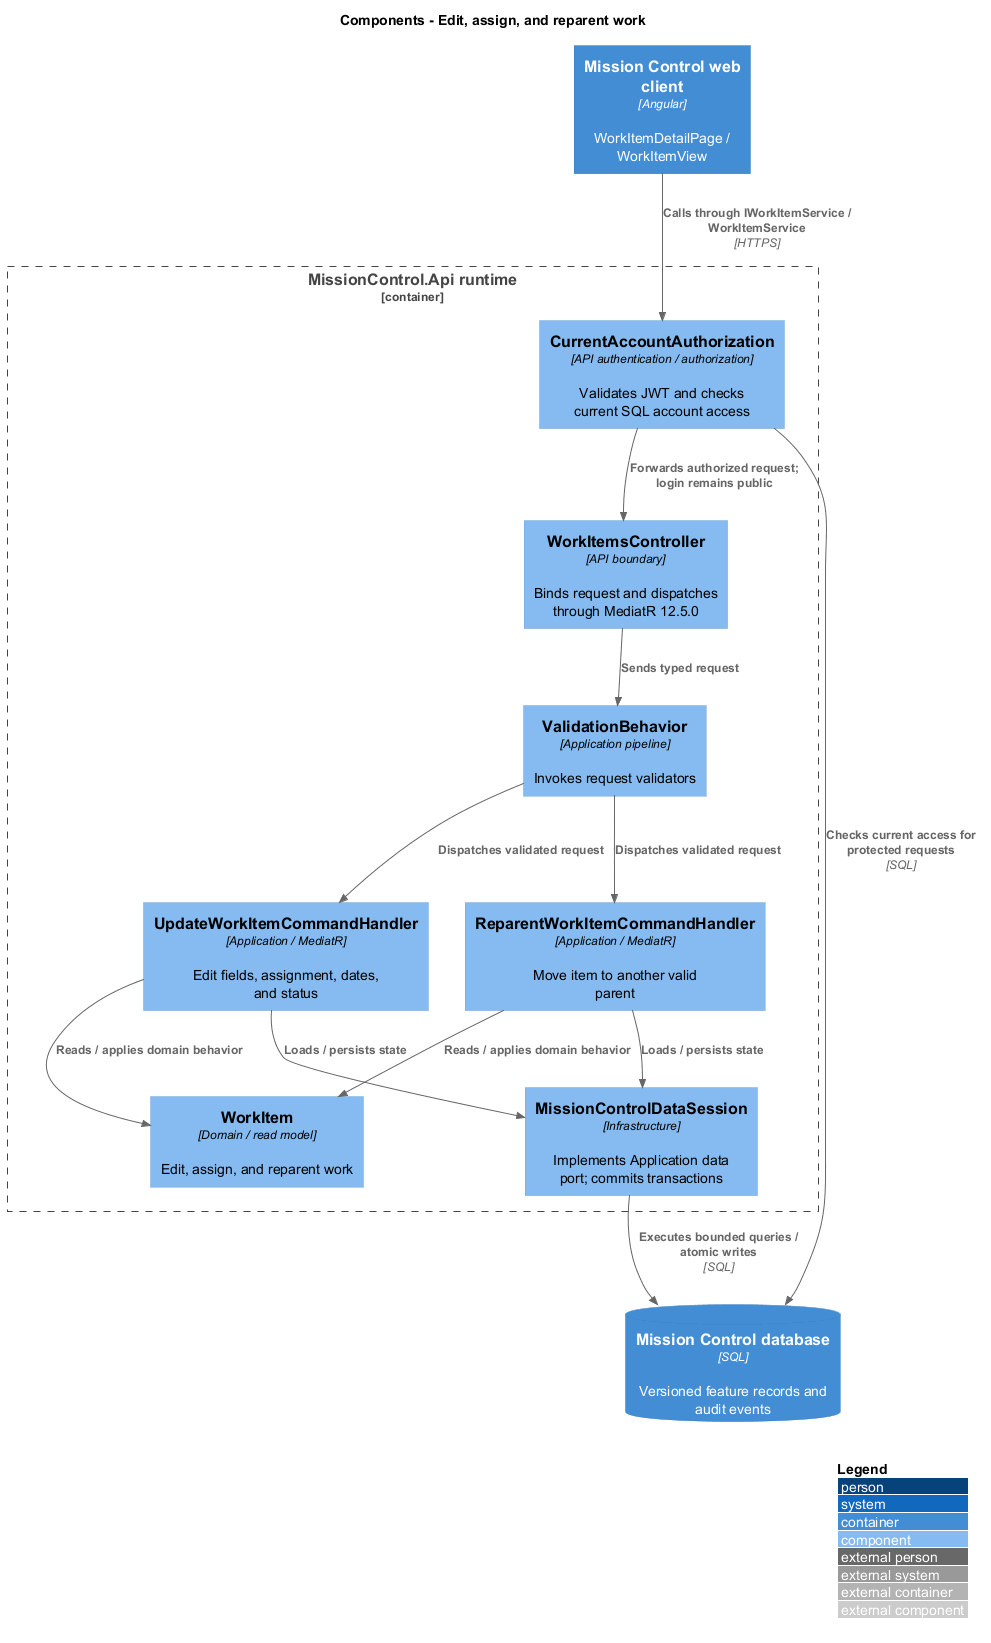

The diagram above was rendered by PlantUML. Its source (embedded in the PNG):
@startuml
!include <C4/C4_Component>
LAYOUT_WITH_LEGEND()
title Components - Edit, assign, and reparent work
Container(web, "Mission Control web client", "Angular", "WorkItemDetailPage / WorkItemView")
ContainerDb(db, "Mission Control database", "SQL", "Versioned feature records and audit events")
Container_Boundary(api, "MissionControl.Api runtime") {
  Component(ctrl, "WorkItemsController", "API boundary", "Binds request and dispatches through MediatR 12.5.0")
  Component(access, "CurrentAccountAuthorization", "API authentication / authorization", "Validates JWT and checks current SQL account access")
  Component(validation, "ValidationBehavior", "Application pipeline", "Invokes request validators")
  Component(entity, "WorkItem", "Domain / read model", "Edit, assign, and reparent work")
  Component(store, "MissionControlDataSession", "Infrastructure", "Implements Application data port; commits transactions")
Rel(web, access, "Calls through IWorkItemService / WorkItemService", "HTTPS")
Rel(access, db, "Checks current access for protected requests", "SQL")
Rel(access, ctrl, "Forwards authorized request; login remains public")
Rel(ctrl, validation, "Sends typed request")
Component(h0, "UpdateWorkItemCommandHandler", "Application / MediatR", "Edit fields, assignment, dates, and status")
Rel(validation, h0, "Dispatches validated request")
Rel(h0, entity, "Reads / applies domain behavior")
Rel(h0, store, "Loads / persists state")
Component(h1, "ReparentWorkItemCommandHandler", "Application / MediatR", "Move item to another valid parent")
Rel(validation, h1, "Dispatches validated request")
Rel(h1, entity, "Reads / applies domain behavior")
Rel(h1, store, "Loads / persists state")
}
Rel(store, db, "Executes bounded queries / atomic writes", "SQL")
@enduml